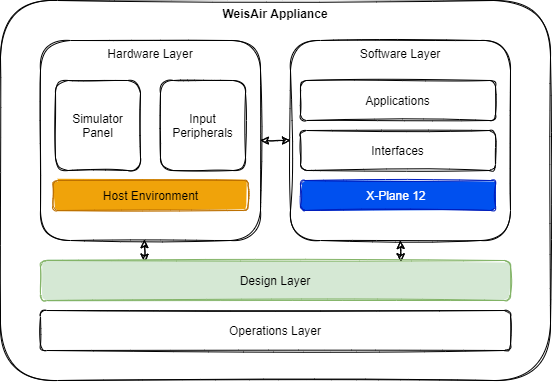

The diagram above was exported from draw.io. Its source (the exported page's mxGraphModel, read from the mxfile embedded in the PNG):
<mxGraphModel dx="905" dy="805" grid="1" gridSize="10" guides="1" tooltips="1" connect="1" arrows="1" fold="1" page="1" pageScale="1" pageWidth="1169" pageHeight="827" math="0" shadow="0">
  <root>
    <mxCell id="0" />
    <mxCell id="1" parent="0" />
    <mxCell id="JsSSceQKejGrpVS_oJ4I-1" value="&lt;b&gt;WeisAir Appliance&lt;/b&gt;" style="rounded=1;whiteSpace=wrap;html=1;sketch=1;align=center;verticalAlign=top;" parent="1" vertex="1">
      <mxGeometry x="240" y="140" width="550" height="380" as="geometry" />
    </mxCell>
    <mxCell id="JsSSceQKejGrpVS_oJ4I-11" style="edgeStyle=orthogonalEdgeStyle;rounded=0;orthogonalLoop=1;jettySize=auto;html=1;exitX=1;exitY=0.5;exitDx=0;exitDy=0;entryX=0;entryY=0.5;entryDx=0;entryDy=0;sketch=1;startArrow=classic;startFill=1;" parent="1" source="JsSSceQKejGrpVS_oJ4I-3" target="JsSSceQKejGrpVS_oJ4I-6" edge="1">
      <mxGeometry relative="1" as="geometry" />
    </mxCell>
    <mxCell id="JsSSceQKejGrpVS_oJ4I-3" value="Hardware Layer" style="rounded=1;whiteSpace=wrap;html=1;sketch=1;verticalAlign=top;" parent="1" vertex="1">
      <mxGeometry x="280" y="180" width="220" height="200" as="geometry" />
    </mxCell>
    <mxCell id="JsSSceQKejGrpVS_oJ4I-6" value="Software Layer" style="rounded=1;whiteSpace=wrap;html=1;sketch=1;verticalAlign=top;" parent="1" vertex="1">
      <mxGeometry x="530" y="180" width="220" height="200" as="geometry" />
    </mxCell>
    <mxCell id="JsSSceQKejGrpVS_oJ4I-5" value="Interfaces" style="rounded=1;whiteSpace=wrap;html=1;sketch=1;" parent="1" vertex="1">
      <mxGeometry x="540" y="270" width="195" height="40" as="geometry" />
    </mxCell>
    <mxCell id="JsSSceQKejGrpVS_oJ4I-4" value="Applications" style="rounded=1;whiteSpace=wrap;html=1;sketch=1;" parent="1" vertex="1">
      <mxGeometry x="540" y="220" width="195" height="40" as="geometry" />
    </mxCell>
    <mxCell id="JsSSceQKejGrpVS_oJ4I-7" value="Simulator Panel" style="rounded=1;whiteSpace=wrap;html=1;sketch=1;" parent="1" vertex="1">
      <mxGeometry x="295" y="220" width="85" height="90" as="geometry" />
    </mxCell>
    <mxCell id="2C5q_2JONMJNPxkPevgp-1" value="Input Peripherals" style="rounded=1;whiteSpace=wrap;html=1;sketch=1;" parent="1" vertex="1">
      <mxGeometry x="400" y="220" width="85" height="90" as="geometry" />
    </mxCell>
    <mxCell id="JsSSceQKejGrpVS_oJ4I-2" value="X-Plane 12&amp;nbsp;" style="rounded=1;whiteSpace=wrap;html=1;sketch=1;fillColor=#0050ef;strokeColor=#001DBC;labelBackgroundColor=default;fillStyle=solid;fontColor=#FFFFFF;" parent="1" vertex="1">
      <mxGeometry x="540" y="320" width="195" height="30" as="geometry" />
    </mxCell>
    <mxCell id="2C5q_2JONMJNPxkPevgp-2" value="Host Environment" style="rounded=1;whiteSpace=wrap;html=1;sketch=1;fillColor=#f0a30a;fontColor=#000000;strokeColor=#BD7000;labelBackgroundColor=default;fillStyle=solid;" parent="1" vertex="1">
      <mxGeometry x="292.5" y="320" width="195" height="30" as="geometry" />
    </mxCell>
    <mxCell id="2C5q_2JONMJNPxkPevgp-4" style="edgeStyle=orthogonalEdgeStyle;rounded=0;sketch=1;orthogonalLoop=1;jettySize=auto;html=1;entryX=0.472;entryY=0.996;entryDx=0;entryDy=0;entryPerimeter=0;fontColor=default;startArrow=classic;startFill=1;exitX=0.222;exitY=0.044;exitDx=0;exitDy=0;exitPerimeter=0;" parent="1" source="2C5q_2JONMJNPxkPevgp-3" target="JsSSceQKejGrpVS_oJ4I-3" edge="1">
      <mxGeometry relative="1" as="geometry" />
    </mxCell>
    <mxCell id="2C5q_2JONMJNPxkPevgp-5" style="edgeStyle=orthogonalEdgeStyle;rounded=0;sketch=1;orthogonalLoop=1;jettySize=auto;html=1;entryX=0.5;entryY=1;entryDx=0;entryDy=0;fontColor=default;startArrow=classic;startFill=1;exitX=0.767;exitY=0.033;exitDx=0;exitDy=0;exitPerimeter=0;" parent="1" source="2C5q_2JONMJNPxkPevgp-3" target="JsSSceQKejGrpVS_oJ4I-6" edge="1">
      <mxGeometry relative="1" as="geometry" />
    </mxCell>
    <mxCell id="2C5q_2JONMJNPxkPevgp-3" value="Design Layer" style="rounded=1;whiteSpace=wrap;html=1;labelBackgroundColor=default;sketch=1;fillColor=#d5e8d4;strokeColor=#82b366;fillStyle=solid;" parent="1" vertex="1">
      <mxGeometry x="280" y="400" width="470" height="40" as="geometry" />
    </mxCell>
    <mxCell id="4u_csReShGnB5-zkEyHA-1" value="Operations Layer" style="rounded=1;whiteSpace=wrap;html=1;labelBackgroundColor=default;sketch=1;" vertex="1" parent="1">
      <mxGeometry x="280" y="450" width="470" height="40" as="geometry" />
    </mxCell>
  </root>
</mxGraphModel>